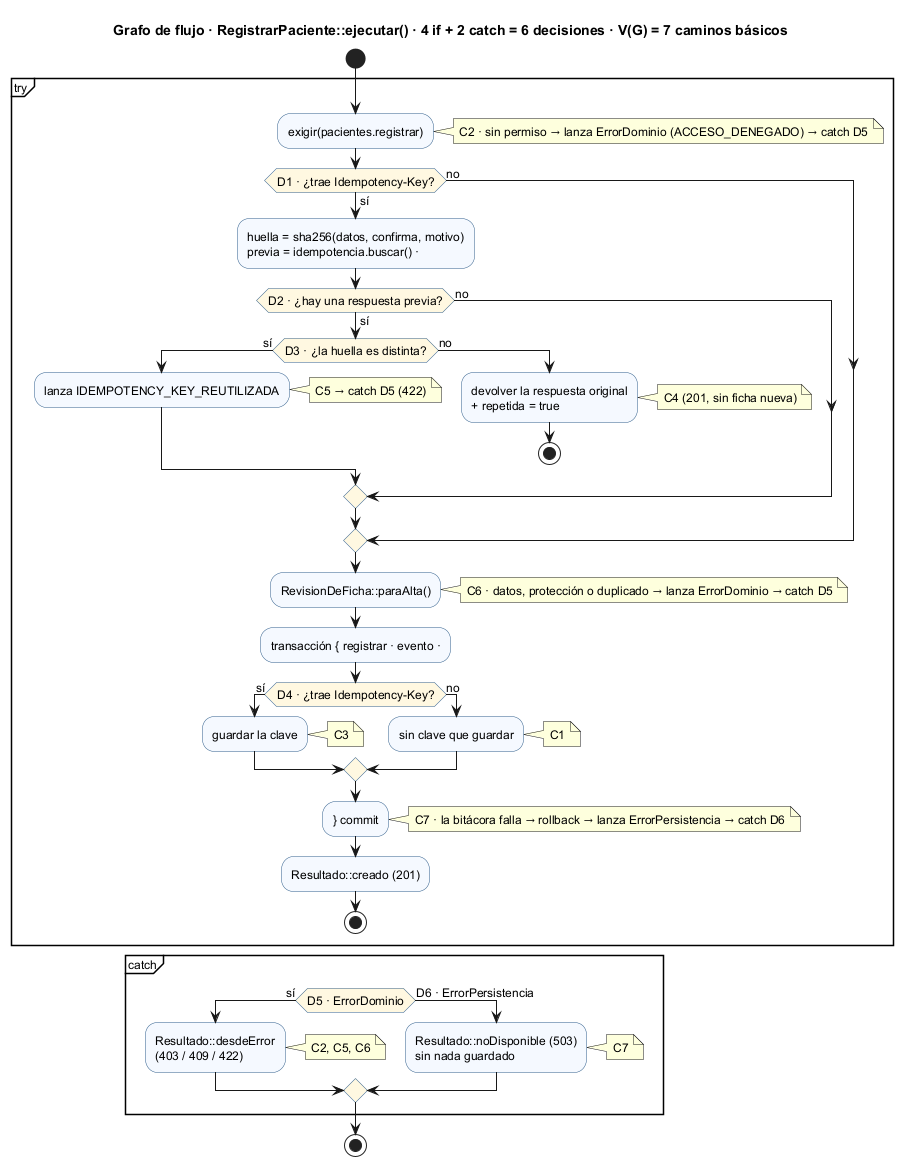

The diagram above was rendered by PlantUML. Its source (embedded in the PNG):
@startuml semana-15-grafo-registrar
!pragma layout smetana
title Grafo de flujo · RegistrarPaciente::ejecutar() · 4 if + 2 catch = 6 decisiones · V(G) = 7 caminos básicos
skinparam defaultFontSize 12
skinparam ActivityBackgroundColor #F5F9FF
skinparam ActivityBorderColor #2F5D8A
skinparam ActivityDiamondBackgroundColor #FFF8E1

start
partition "try" {
  :exigir(pacientes.registrar);
  note right: C2 · sin permiso → lanza ErrorDominio (ACCESO_DENEGADO) → catch D5
  if (D1 · ¿trae Idempotency-Key?) then (sí)
    :huella = sha256(datos, confirma, motivo)\nprevia = idempotencia.buscar() ·;
    if (D2 · ¿hay una respuesta previa?) then (sí)
      if (D3 · ¿la huella es distinta?) then (sí)
        :lanza IDEMPOTENCY_KEY_REUTILIZADA;
        note right: C5 → catch D5 (422)
      else (no)
        :devolver la respuesta original\n+ repetida = true;
        note right: C4 (201, sin ficha nueva)
        stop
      endif
    else (no)
    endif
  else (no)
  endif
  :RevisionDeFicha::paraAlta();
  note right: C6 · datos, protección o duplicado → lanza ErrorDominio → catch D5
  :transacción { registrar · evento ·;
  if (D4 · ¿trae Idempotency-Key?) then (sí)
    :guardar la clave;
    note right: C3
  else (no)
    :sin clave que guardar;
    note right: C1
  endif
  :} commit;
  note right: C7 · la bitácora falla → rollback → lanza ErrorPersistencia → catch D6
  :Resultado::creado (201);
  stop
}
partition "catch" {
  if (D5 · ErrorDominio) then (sí)
    :Resultado::desdeError\n(403 / 409 / 422);
    note right: C2, C5, C6
  else (D6 · ErrorPersistencia)
    :Resultado::noDisponible (503)\nsin nada guardado;
    note right: C7
  endif
}
stop
@enduml